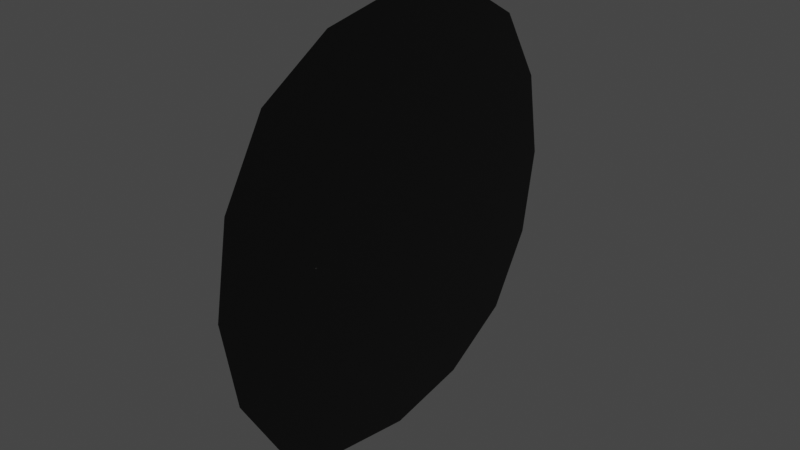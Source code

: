 # Source: bolt.blend  (saved by Blender 2.93.20; exported with 4.5.12 LTS)
import bpy
from mathutils import Matrix  # noqa: F401  (used for matrix-valued properties, if any)

bpy.ops.wm.read_factory_settings(use_empty=True)
scene = bpy.context.scene
scene.name = 'Scene'

# ---- collections
col_collection = bpy.data.collections.new('Collection'); scene.collection.children.link(col_collection)

# ---- images (referenced by path relative to the original .blend; pixels are not part of the script)
import os
ASSET_DIR = os.environ.get("B2B_ASSET_DIR", "")  # directory of the original .blend (textures are referenced by path, not embedded)
HERE = os.path.dirname(os.path.abspath(__file__))  # packed textures are extracted next to this script under _unpacked/

def load_image(name, relpath, width, height, colorspace="sRGB"):
    """Load a texture the original file referenced (path relative to the .blend, or extracted next to this script)."""
    p = next((c for c in (os.path.join(HERE, relpath), os.path.join(ASSET_DIR, relpath)) if relpath and os.path.exists(c)), "")
    if p:
        img = bpy.data.images.load(p, check_existing=True)
        img.name = name
    else:  # same state as the original file: an image datablock whose file is absent (Cycles renders it pink)
        img = bpy.data.images.new(name, width, height)
        img.source = "FILE"
        img.filepath = "//" + (relpath or name)
    img.colorspace_settings.name = colorspace
    return img
img_bolt_base = load_image('bolt_base', '_unpacked/bolt_base.36e6782a.png', 1024, 1024, 'sRGB')

# ---- materials (node trees are filled in below, after node groups)
mat_material_003 = bpy.data.materials.new('Material.003')
mat_material_003.use_transparent_shadow = False

# ---- material node trees
mat_material_003.use_nodes = True; mat_material_003.node_tree.nodes.clear()
_N = mat_material_003.node_tree.nodes; _L = mat_material_003.node_tree.links
n0 = _N.new('ShaderNodeBsdfPrincipled'); n0.name = 'Principled BSDF'; n0.location = (10, 300)
n0.distribution = 'GGX'
n0.subsurface_method = 'BURLEY'
n0.inputs[3].default_value = 1.45
n0.inputs[27].default_value = (0.0, 0.0, 0.0, 1.0)
n0.inputs[28].default_value = 1.0
n1 = _N.new('ShaderNodeOutputMaterial'); n1.name = 'Material Output'; n1.location = (300, 300)
n2 = _N.new('ShaderNodeTexImage'); n2.name = 'Image Texture'; n2.location = (-280, 260)
n2.image = img_bolt_base
_L.new(n0.outputs[0], n1.inputs[0])
_L.new(n2.outputs[0], n0.inputs[0])
n1.is_active_output = True

# ---- world
world_world = bpy.data.worlds.new('World'); scene.world = world_world
world_world.use_nodes = True; world_world.node_tree.nodes.clear()
_N = world_world.node_tree.nodes; _L = world_world.node_tree.links
n0 = _N.new('ShaderNodeOutputWorld'); n0.name = 'World Output'; n0.location = (300, 300)
n1 = _N.new('ShaderNodeBackground'); n1.name = 'Background'; n1.location = (10, 300)
n1.inputs[0].default_value = (0.05088, 0.05088, 0.05088, 1.0)
_L.new(n1.outputs[0], n0.inputs[0])
n0.is_active_output = True
world_world.color = (0.05088, 0.05088, 0.05088)
world_world.use_sun_shadow = False
world_world.sun_shadow_jitter_overblur = 0.0

# ---- meshes
me_plane_004 = bpy.data.meshes.new('Plane.004')
me_plane_004.from_pydata([(-0.6719, -0.6719, 0.0), (0.6719, -0.6719, 0.0), (-0.6719, 0.6719, 0.0), (0.6719, 0.6719, 0.0), (-0.8542, 0.3646, 0.0), (-0.9167, 0.0, 0.0), (-0.8542, -0.3646, 0.0), (-0.3646, -0.8542, 0.0), (0.0, -0.9167, 0.0), (0.3646, -0.8542, 0.0), (0.8542, -0.3646, 0.0), (0.9167, 0.0, 0.0), (0.8542, 0.3646, 0.0), (0.3646, 0.8542, 0.0), (0.0, 0.9167, 0.0), (-0.3646, 0.8542, 0.0), (-0.4306, -0.4306, 0.0), (0.0, -0.4583, 0.0), (0.4306, -0.4306, 0.0), (-0.4583, -1.863e-09, 0.0), (0.0, 2.794e-09, 0.0), (0.4583, 0.0, 0.0), (-0.4306, 0.4306, 0.0), (0.0, 0.4583, 0.0), (0.4306, 0.4306, 0.0)], [], [(16, 17, 20, 19), (17, 18, 21, 20), (19, 20, 23, 22), (20, 21, 24, 23), (0, 7, 16, 6), (7, 8, 17, 16), (8, 9, 18, 17), (9, 1, 10, 18), (18, 10, 11, 21), (21, 11, 12, 24), (24, 12, 3, 13), (23, 24, 13, 14), (22, 23, 14, 15), (4, 22, 15, 2), (5, 19, 22, 4), (6, 16, 19, 5)])
_uv = me_plane_004.uv_layers.new(name='UVMap')
_uv.uv.foreach_set('vector', [0.1849, 0.5799, 0.3001, 0.429, 0.4523, 0.5614, 0.3198, 0.7135, 0.3001, 0.429, 0.4338, 0.2941, 0.5848, 0.4093, 0.4523, 0.5614, 0.3198, 0.7135, 0.4523, 0.5614, 0.6044, 0.6939, 0.4707, 0.8288, 0.4523, 0.5614, 0.5848, 0.4093, 0.7196, 0.543, 0.6044, 0.6939, 0.03508, 0.5902, 0.06339, 0.4356, 0.1849, 0.5799, 0.08437, 0.7395, 0.06339, 0.4356, 0.148, 0.2965, 0.3001, 0.429, 0.1849, 0.5799, 0.148, 0.2965, 0.2741, 0.1936, 0.4338, 0.2941, 0.3001, 0.429, 0.2741, 0.1936, 0.4234, 0.1442, 0.5781, 0.1725, 0.4338, 0.2941, 0.4338, 0.2941, 0.5781, 0.1725, 0.7174, 0.257, 0.5848, 0.4093, 0.5848, 0.4093, 0.7174, 0.257, 0.8202, 0.3834, 0.7196, 0.543, 0.7196, 0.543, 0.8202, 0.3834, 0.8695, 0.5327, 0.8411, 0.6874, 0.6044, 0.6939, 0.7196, 0.543, 0.8411, 0.6874, 0.7565, 0.8264, 0.4707, 0.8288, 0.6044, 0.6939, 0.7565, 0.8264, 0.6303, 0.9293, 0.3263, 0.9503, 0.4707, 0.8288, 0.6303, 0.9293, 0.481, 0.9786, 0.1873, 0.8656, 0.3198, 0.7135, 0.4707, 0.8288, 0.3263, 0.9503, 0.08437, 0.7395, 0.1849, 0.5799, 0.3198, 0.7135, 0.1873, 0.8656])
me_plane_004.materials.append(mat_material_003)
me_plane_004.use_remesh_fix_poles = True
me_plane_004.use_remesh_preserve_attributes = False
me_plane_004.update()

# ---- objects
ob_plane = bpy.data.objects.new('Plane', me_plane_004)

# ---- transforms, parenting, visibility, modifiers, constraints
ob_plane.location = (0.0, 0.0, 0.0)
ob_plane.rotation_euler = (-0.0, 1.571, 0.0)
ob_plane.scale = (0.3489, 0.3489, 0.3489)

# ---- collection membership
col_collection.objects.link(ob_plane)

# ---- scene / render settings (as saved in the file)
scene.frame_start = 1; scene.frame_end = 250; scene.frame_set(0)
scene.render.engine = 'BLENDER_EEVEE_NEXT'
scene.cycles.use_denoising = False
scene.cycles.samples = 128
scene.cycles.sampling_pattern = 'TABULATED_SOBOL'
scene.cycles.use_adaptive_sampling = False
scene.cycles.use_light_tree = False
scene.view_settings.view_transform = 'Filmic'
bpy.context.view_layer.update()

# ---- added for rendering (the .blend has no active camera and no usable light): camera, sun
cam_auto = bpy.data.cameras.new('AutoCamera')
cam_auto.lens = 50.0
cam_auto.sensor_width = 36.0
cam_auto.clip_end = 1000.0
ob_auto_camera = bpy.data.objects.new('AutoCamera', cam_auto)
scene.collection.objects.link(ob_auto_camera)
ob_auto_camera.location = (0.836988, -1.00439, 0.669591)
ob_auto_camera.rotation_euler = (1.09748, -7.21219e-08, 0.694738)
scene.camera = ob_auto_camera
light_auto_sun = bpy.data.lights.new('AutoSun', 'SUN')
light_auto_sun.energy = 3.0
light_auto_sun.angle = 0.0523599
ob_auto_sun = bpy.data.objects.new('AutoSun', light_auto_sun)
scene.collection.objects.link(ob_auto_sun)
ob_auto_sun.rotation_euler = (0.872665, 0.174533, 0.523599)
bpy.context.view_layer.update()
